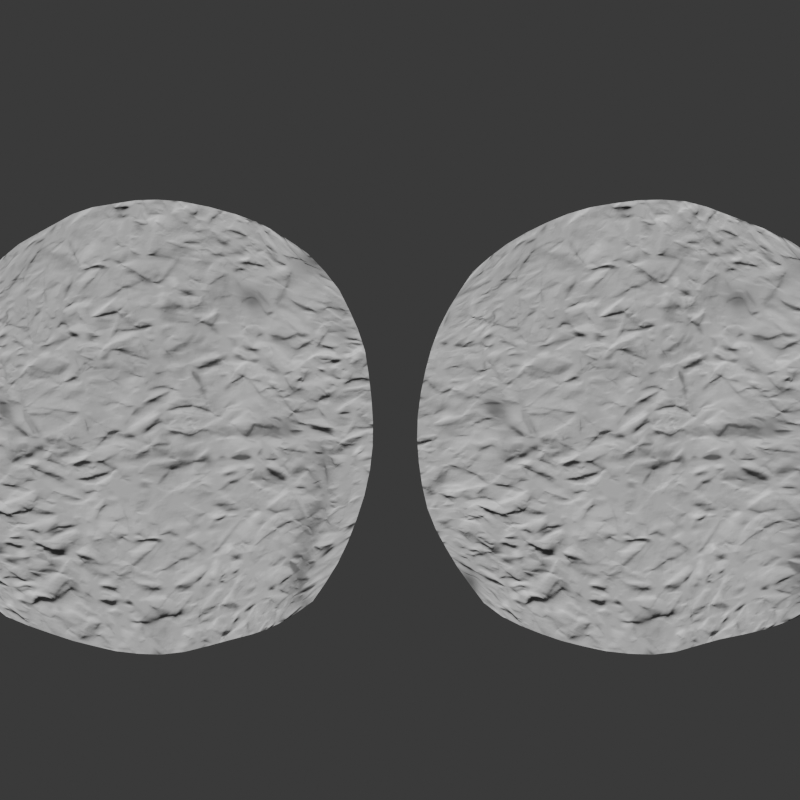 # Source: normal_map_displaced.blend  (saved by Blender 5.1.27; exported with 4.5.12 LTS)
import bpy
from mathutils import Matrix  # noqa: F401  (used for matrix-valued properties, if any)

bpy.ops.wm.read_factory_settings(use_empty=True)
scene = bpy.context.scene
scene.name = 'Scene'

# ---- images (referenced by path relative to the original .blend; pixels are not part of the script)
import os
ASSET_DIR = os.environ.get("B2B_ASSET_DIR", "")  # directory of the original .blend (textures are referenced by path, not embedded)
HERE = os.path.dirname(os.path.abspath(__file__))  # packed textures are extracted next to this script under _unpacked/

def load_image(name, relpath, width, height, colorspace="sRGB"):
    """Load a texture the original file referenced (path relative to the .blend, or extracted next to this script)."""
    p = next((c for c in (os.path.join(HERE, relpath), os.path.join(ASSET_DIR, relpath)) if relpath and os.path.exists(c)), "")
    if p:
        img = bpy.data.images.load(p, check_existing=True)
        img.name = name
    else:  # same state as the original file: an image datablock whose file is absent (Cycles renders it pink)
        img = bpy.data.images.new(name, width, height)
        img.source = "FILE"
        img.filepath = "//" + (relpath or name)
    img.colorspace_settings.name = colorspace
    return img
img_steel_galvanized_zinc_crumpled_normal_png_001 = load_image('steel galvanized zinc crumpled normal.png.001', '_unpacked/steel_galvanized_zinc_crumpled_normal.7b6c2011.png', 1024, 1024, 'Non-Color')

# ---- materials (node trees are filled in below, after node groups)
mat_mat_sphere_displacedbase = bpy.data.materials.new('Mat_Sphere_DisplacedBase')
mat_mat_sphere_displacedbase.displacement_method = 'BOTH'
mat_mat_sphere_smoothbase = bpy.data.materials.new('Mat_Sphere_SmoothBase')
mat_mat_sphere_smoothbase.displacement_method = 'BOTH'

# ---- material node trees
mat_mat_sphere_displacedbase.use_nodes = True; mat_mat_sphere_displacedbase.node_tree.nodes.clear()
_N = mat_mat_sphere_displacedbase.node_tree.nodes; _L = mat_mat_sphere_displacedbase.node_tree.links
n0 = _N.new('ShaderNodeOutputMaterial'); n0.name = 'Material Output'; n0.location = (612, -48)
n1 = _N.new('ShaderNodeBsdfPrincipled'); n1.name = 'Principled BSDF'; n1.location = (212, 152)
n2 = _N.new('ShaderNodeNormalMap'); n2.name = 'Normal Map'; n2.location = (-88, -148)
n2.inputs[0].default_value = 2.0
n3 = _N.new('ShaderNodeTexNoise'); n3.name = 'Noise Texture.001'; n3.location = (63, -409)
n3.width = 145
n3.inputs[2].default_value = 2.0
n4 = _N.new('ShaderNodeDisplacement'); n4.name = 'Displacement'; n4.location = (312, -348)
n4.inputs[2].default_value = 1.0
n5 = _N.new('ShaderNodeTexImage'); n5.name = 'Image Texture'; n5.location = (-434, -158)
n5.image = img_steel_galvanized_zinc_crumpled_normal_png_001
_L.new(n1.outputs[0], n0.inputs[0])
_L.new(n2.outputs[0], n1.inputs[5])
_L.new(n3.outputs[0], n4.inputs[0])
_L.new(n4.outputs[0], n0.inputs[2])
_L.new(n5.outputs[0], n2.inputs[1])
n0.is_active_output = True
mat_mat_sphere_smoothbase.use_nodes = True; mat_mat_sphere_smoothbase.node_tree.nodes.clear()
_N = mat_mat_sphere_smoothbase.node_tree.nodes; _L = mat_mat_sphere_smoothbase.node_tree.links
n0 = _N.new('ShaderNodeOutputMaterial'); n0.name = 'Material Output'; n0.location = (600, 0)
n1 = _N.new('ShaderNodeBsdfPrincipled'); n1.name = 'Principled BSDF'; n1.location = (200, 200)
n2 = _N.new('ShaderNodeNormalMap'); n2.name = 'Normal Map'; n2.location = (-100, -100)
n2.inputs[0].default_value = 2.0
n3 = _N.new('ShaderNodeTexNoise'); n3.name = 'Noise Texture.001'; n3.location = (-35, -501)
n3.width = 145
n3.inputs[2].default_value = 2.0
n4 = _N.new('ShaderNodeDisplacement'); n4.name = 'Displacement'; n4.location = (213, -439)
n4.inputs[2].default_value = 1.0
n5 = _N.new('ShaderNodeTexImage'); n5.name = 'Image Texture'; n5.location = (-445, -117)
n5.image = img_steel_galvanized_zinc_crumpled_normal_png_001
_L.new(n1.outputs[0], n0.inputs[0])
_L.new(n2.outputs[0], n1.inputs[5])
_L.new(n3.outputs[0], n4.inputs[0])
_L.new(n4.outputs[0], n0.inputs[2])
_L.new(n5.outputs[0], n2.inputs[1])
n0.is_active_output = True

# ---- world
world_world = bpy.data.worlds.new('World'); scene.world = world_world
world_world.use_nodes = True; world_world.node_tree.nodes.clear()
_N = world_world.node_tree.nodes; _L = world_world.node_tree.links
n0 = _N.new('ShaderNodeBackground'); n0.name = 'Background'; n0.location = (-200, 100)
n0.inputs[0].default_value = (0.05, 0.05, 0.05, 1.0)
n1 = _N.new('ShaderNodeOutputWorld'); n1.name = 'World Output'; n1.location = (200, 100)
_L.new(n0.outputs[0], n1.inputs[0])
n1.is_active_output = True

# ---- cameras
cam_camera = bpy.data.cameras.new('Camera')
cam_camera.clip_end = 100.0

# ---- lights
light_light = bpy.data.lights.new('Light', 'SUN')
light_light.energy = 3.0

# ---- meshes
me_sphere = bpy.data.meshes.new('Sphere')
me_sphere.from_pydata([(-0.6812, 0.1092, -1.081), (1.3, -0.1409, -0.97), (-0.7728, 0.2641, 0.9113), (1.208, 0.01404, 1.022)], [], [(0, 1, 3, 2)])
me_sphere.polygons.foreach_set('use_smooth', [True] * 1)
_uv = me_sphere.uv_layers.new(name='UVMap')
_uv.uv.foreach_set('vector', [0.0, 0.0, 1.0, 0.0, 1.0, 1.0, 0.0, 1.0])
me_sphere.materials.append(mat_mat_sphere_smoothbase)
me_sphere.update()

# ---- objects
ob_camera = bpy.data.objects.new('Camera', cam_camera)
ob_light = bpy.data.objects.new('Light', light_light)
ob_sphere_smoothbase = bpy.data.objects.new('Sphere_SmoothBase', me_sphere)
ob_sphere_displacedbase = bpy.data.objects.new('Sphere_DisplacedBase', me_sphere)

# ---- transforms, parenting, visibility, modifiers, constraints
ob_camera.location = (0.0, -4.0, 0.5)
ob_camera.rotation_euler = (1.431, 0.0, 0.0)
ob_light.location = (2.0, -2.0, 4.0)
ob_light.rotation_euler = (0.5236, 0.3491, 0.0)
ob_sphere_smoothbase.location = (-1.137, -0.0203, -0.1444)
ob_sphere_smoothbase.scale = (0.8984, 0.8984, 0.8984)
ob_sphere_smoothbase.material_slots[0].link = 'OBJECT'; ob_sphere_smoothbase.material_slots[0].material = mat_mat_sphere_displacedbase
_m = ob_sphere_smoothbase.modifiers.new('Subdivision', 'SUBSURF')
_m.levels = 4
_m.render_levels = 4
ob_sphere_displacedbase.location = (0.6601, -0.0203, -0.1444)
ob_sphere_displacedbase.scale = (0.8984, 0.8984, 0.8984)
ob_sphere_displacedbase.material_slots[0].link = 'OBJECT'; ob_sphere_displacedbase.material_slots[0].material = mat_mat_sphere_smoothbase
_m = ob_sphere_displacedbase.modifiers.new('Subdivision', 'SUBSURF')
_m.levels = 4
_m.render_levels = 4

# ---- collection membership
scene.collection.objects.link(ob_camera)
scene.collection.objects.link(ob_light)
scene.collection.objects.link(ob_sphere_smoothbase)
scene.collection.objects.link(ob_sphere_displacedbase)

# ---- scene / render settings (as saved in the file)
scene.camera = ob_camera
scene.frame_start = 1; scene.frame_end = 250; scene.frame_set(1)
scene.render.engine = 'CYCLES'
scene.render.resolution_x = 128
scene.render.resolution_y = 128
scene.render.bake_bias = 0.0
scene.render.bake_samples = 0
scene.cycles.use_denoising = False
scene.cycles.samples = 64
scene.cycles.sampling_pattern = 'TABULATED_SOBOL'
scene.eevee.use_volume_custom_range = False
bpy.context.view_layer.update()
